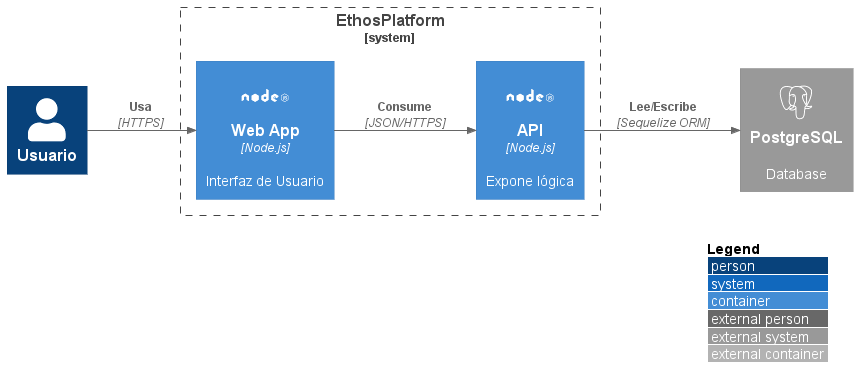

The diagram above was rendered by PlantUML. Its source (embedded in the PNG):
@startuml C2-Container-Diagram
/' Importar Paquetes '/
!include ../../../../Packages/C4-PlantUML/C4_Container.puml

/' Definir Iconos y Fuentes '/
!define DEVICONS ../../../../Packages/plantuml-icon-font-sprites/icons/devicons
!define FONTAWESOME ../../../../Packages/plantuml-icon-font-sprites/icons/font-awesome-5

/' Definir Fuentes '/
!include FONTAWESOME/users.puml

!include DEVICONS/postgresql.puml
!include DEVICONS/nodejs.puml

left to right direction

LAYOUT_WITH_LEGEND()

Person(user_1 , "Usuario")

System_Boundary(ethosplatform , "EthosPlatform") {

    Container(web_app_frontend , "Web App" , "Node.js" , "Interfaz de Usuario" , $sprite="nodejs")

    Container(api_backend , "API" , "Node.js" , "Expone lógica" , $sprite="nodejs")

}

System_Ext(db_postgresql , "PostgreSQL" , "Database" , "Almacena datos" , $sprite="postgresql")

Rel(user_1 , web_app_frontend , "Usa" , "HTTPS")

Rel(web_app_frontend , api_backend , "Consume" , "JSON/HTTPS")

Rel(api_backend , db_postgresql , "Lee/Escribe" , "Sequelize ORM")

@enduml